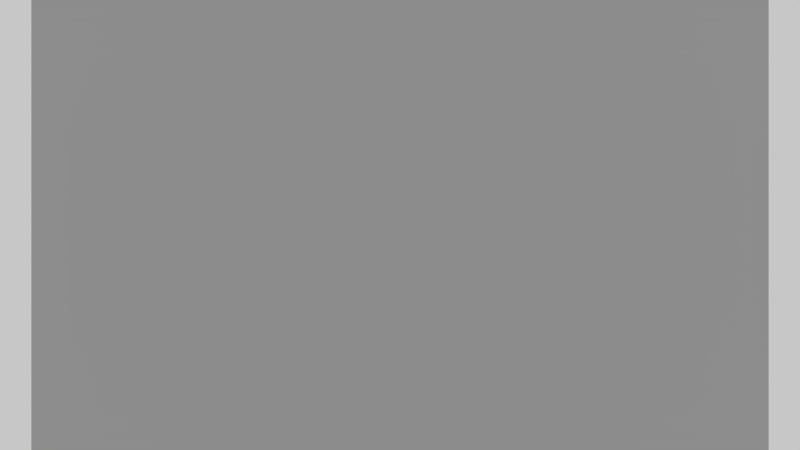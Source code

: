 # Source: mirrorline.blend  (saved by Blender 2.68.5; exported with 4.5.12 LTS)
import bpy
from mathutils import Matrix  # noqa: F401  (used for matrix-valued properties, if any)

bpy.ops.wm.read_factory_settings(use_empty=True)
scene = bpy.context.scene
scene.name = 'Scene'

# ---- collections
col_collection_1 = bpy.data.collections.new('Collection 1'); scene.collection.children.link(col_collection_1)

# ---- materials (node trees are filled in below, after node groups)
mat_material_001 = bpy.data.materials.new('Material.001')
mat_material_001.alpha_threshold = 0.0
mat_material_001.preview_render_type = 'CUBE'
mat_material_001.roughness = 0.5
mat_material_001.line_color = (0.0, 0.0, 0.0, 1.0)

# ---- material node trees
mat_material_001.use_nodes = True; mat_material_001.node_tree.nodes.clear()
_N = mat_material_001.node_tree.nodes; _L = mat_material_001.node_tree.links
n0 = _N.new('ShaderNodeTexCoord'); n0.name = 'Texture Coordinate'; n0.location = (-173, 376)
n0.width = 150
n1 = _N.new('ShaderNodeScript'); n1.name = 'Script'; n1.location = (224, 206)
n2 = _N.new('ShaderNodeOutputMaterial'); n2.name = 'Material Output'; n2.location = (837, 290)
n2.width = 120
n2.hide = True
n3 = _N.new('ShaderNodeBsdfDiffuse'); n3.name = 'Diffuse BSDF'; n3.location = (627, 377)
n3.inputs[1].default_value = 0.4
n4 = _N.new('ShaderNodeMath'); n4.name = 'Math.002'; n4.location = (244, 446)
n4.width = 120
n5 = _N.new('ShaderNodeMath'); n5.name = 'Math.001'; n5.location = (433, 255)
n5.width = 120
n5.operation = 'MINIMUM'
n6 = _N.new('ShaderNodeScript'); n6.name = 'Script.001'; n6.location = (0, 284)
n6.width = 177
n6.inputs[1].default_value = 0.6
n6.inputs[2].default_value = -0.5
n7 = _N.new('ShaderNodeScript'); n7.name = 'Script.002'; n7.location = (0, 426)
n7.width = 177
_L.new(n3.outputs[0], n2.inputs[0])
_L.new(n0.outputs[2], n6.inputs[0])
_L.new(n0.outputs[2], n7.inputs[0])
_L.new(n1.outputs[0], n5.inputs[1])
_L.new(n7.outputs[0], n4.inputs[0])
_L.new(n4.outputs[0], n5.inputs[0])
_L.new(n5.outputs[0], n3.inputs[0])
_L.new(n6.outputs[0], n1.inputs[0])
n2.is_active_output = True

# ---- world
world_world = bpy.data.worlds.new('World'); scene.world = world_world
world_world.use_nodes = True; world_world.node_tree.nodes.clear()
_N = world_world.node_tree.nodes; _L = world_world.node_tree.links
n0 = _N.new('ShaderNodeOutputWorld'); n0.name = 'World Output'; n0.location = (300, 300)
n0.width = 120
n1 = _N.new('ShaderNodeBackground'); n1.name = 'Background'; n1.location = (10, 300)
n1.width = 150
n1.inputs[0].default_value = (0.5721, 0.5721, 0.5721, 1.0)
_L.new(n1.outputs[0], n0.inputs[0])
n0.is_active_output = True
world_world.color = (0.05088, 0.05088, 0.05088)
world_world.use_sun_shadow = False
world_world.sun_shadow_jitter_overblur = 0.0
world_world.cycles.sampling_method = 'MANUAL'
world_world.cycles.sample_map_resolution = 256

# ---- cameras
cam_camera = bpy.data.cameras.new('Camera')
cam_camera.clip_end = 100.0
cam_camera.lens = 35.0
cam_camera.sensor_width = 32.0
cam_camera.sensor_height = 18.0
cam_camera.ortho_scale = 7.314
cam_camera.dof.focus_distance = 0.0

# ---- meshes
me_plane = bpy.data.meshes.new('Plane')
me_plane.from_pydata([(1.0, -1.0, 0.0), (-1.0, -1.0, 0.0), (1.0, 1.0, 0.0), (-1.0, 1.0, 0.0)], [], [(1, 0, 2, 3)])
_uv = me_plane.uv_layers.new(name='UVMap')
_uv.uv.foreach_set('vector', [0.0, 0.0, 1.0, 0.0, 1.0, 1.0, 0.0, 1.0])
me_plane.materials.append(mat_material_001)
me_plane.use_remesh_preserve_volume = False
me_plane.use_remesh_preserve_attributes = False
me_plane.use_mirror_vertex_groups = False
me_plane.update()

# ---- objects
ob_plane = bpy.data.objects.new('Plane', me_plane)
ob_camera = bpy.data.objects.new('Camera', cam_camera)

# ---- transforms, parenting, visibility, modifiers, constraints
ob_plane.location = (0.0, 0.0, 0.0)
ob_plane.scale = (5.262, 5.262, 5.262)
ob_plane.lineart.crease_threshold = 0.0
ob_camera.location = (0.0, 0.0, 12.49)
ob_camera.lock_rotations_4d = False
ob_camera.empty_display_type = 'ARROWS'
ob_camera.color = (0.0, 0.0, 0.0, 0.0)
ob_camera.display_type = 'WIRE'
ob_camera.lineart.crease_threshold = 0.0

# ---- collection membership
col_collection_1.objects.link(ob_plane)
col_collection_1.objects.link(ob_camera)

# ---- scene / render settings (as saved in the file)
scene.camera = ob_camera
scene.frame_start = 1; scene.frame_end = 250; scene.frame_set(1)
scene.render.engine = 'CYCLES'
scene.render.image_settings.color_mode = 'RGB'
scene.render.image_settings.compression = 90
scene.render.resolution_percentage = 50
scene.render.dither_intensity = 0.0
scene.render.bake_margin = 2
scene.render.bake_bias = 0.0
scene.cycles.shading_system = True
scene.cycles.use_denoising = False
scene.cycles.samples = 10
scene.cycles.sampling_pattern = 'TABULATED_SOBOL'
scene.cycles.light_sampling_threshold = 0.0
scene.cycles.use_adaptive_sampling = False
scene.cycles.use_light_tree = False
scene.cycles.blur_glossy = 0.0
scene.cycles.volume_bounces = 1
scene.cycles.pixel_filter_type = 'GAUSSIAN'
scene.cycles.sample_clamp_indirect = 0.0
scene.view_settings.view_transform = 'Standard'
bpy.context.view_layer.update()
